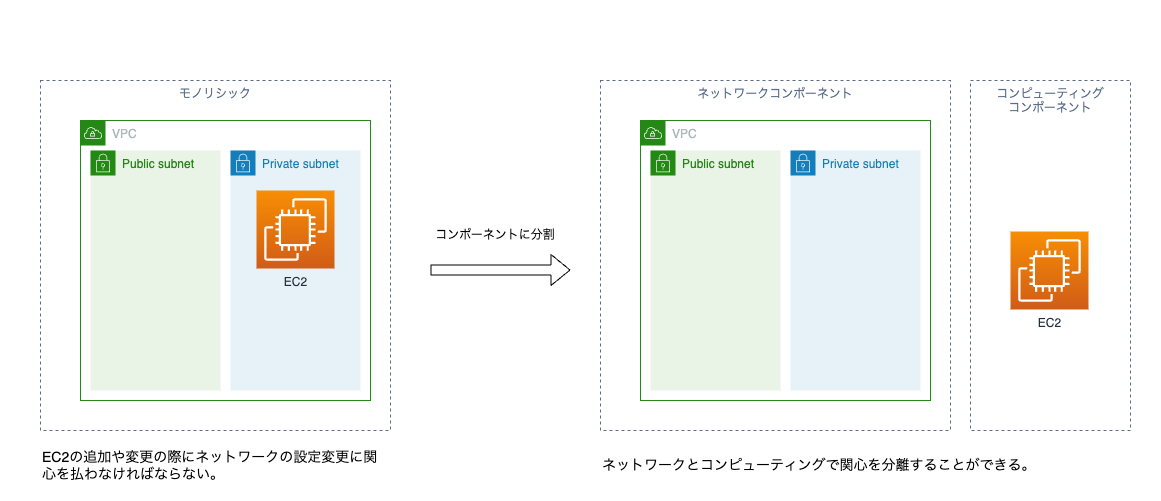

The diagram above was exported from draw.io. Its source (the exported page's mxGraphModel, read from the mxfile embedded in the PNG):
<mxGraphModel dx="1515" dy="1052" grid="1" gridSize="10" guides="1" tooltips="1" connect="1" arrows="1" fold="1" page="1" pageScale="1" pageWidth="827" pageHeight="1169" math="0" shadow="0">
  <root>
    <mxCell id="0" />
    <mxCell id="1" parent="0" />
    <mxCell id="31" value="" style="rounded=0;whiteSpace=wrap;html=1;strokeColor=none;" parent="1" vertex="1">
      <mxGeometry x="-520" y="240" width="1160" height="500" as="geometry" />
    </mxCell>
    <mxCell id="2" value="モノリシック" style="fillColor=none;strokeColor=#5A6C86;dashed=1;verticalAlign=top;fontStyle=0;fontColor=#5A6C86;" parent="1" vertex="1">
      <mxGeometry x="-480" y="320" width="350" height="350" as="geometry" />
    </mxCell>
    <mxCell id="6" value="VPC" style="points=[[0,0],[0.25,0],[0.5,0],[0.75,0],[1,0],[1,0.25],[1,0.5],[1,0.75],[1,1],[0.75,1],[0.5,1],[0.25,1],[0,1],[0,0.75],[0,0.5],[0,0.25]];outlineConnect=0;gradientColor=none;html=1;whiteSpace=wrap;fontSize=12;fontStyle=0;container=1;pointerEvents=0;collapsible=0;recursiveResize=0;shape=mxgraph.aws4.group;grIcon=mxgraph.aws4.group_vpc;strokeColor=#248814;fillColor=none;verticalAlign=top;align=left;spacingLeft=30;fontColor=#AAB7B8;dashed=0;" parent="1" vertex="1">
      <mxGeometry x="-440" y="360" width="290" height="280" as="geometry" />
    </mxCell>
    <mxCell id="5" value="Public subnet" style="points=[[0,0],[0.25,0],[0.5,0],[0.75,0],[1,0],[1,0.25],[1,0.5],[1,0.75],[1,1],[0.75,1],[0.5,1],[0.25,1],[0,1],[0,0.75],[0,0.5],[0,0.25]];outlineConnect=0;gradientColor=none;html=1;whiteSpace=wrap;fontSize=12;fontStyle=0;container=1;pointerEvents=0;collapsible=0;recursiveResize=0;shape=mxgraph.aws4.group;grIcon=mxgraph.aws4.group_security_group;grStroke=0;strokeColor=#248814;fillColor=#E9F3E6;verticalAlign=top;align=left;spacingLeft=30;fontColor=#248814;dashed=0;" parent="6" vertex="1">
      <mxGeometry x="10" y="30" width="130" height="240" as="geometry" />
    </mxCell>
    <mxCell id="4" value="Private subnet" style="points=[[0,0],[0.25,0],[0.5,0],[0.75,0],[1,0],[1,0.25],[1,0.5],[1,0.75],[1,1],[0.75,1],[0.5,1],[0.25,1],[0,1],[0,0.75],[0,0.5],[0,0.25]];outlineConnect=0;gradientColor=none;html=1;whiteSpace=wrap;fontSize=12;fontStyle=0;container=1;pointerEvents=0;collapsible=0;recursiveResize=0;shape=mxgraph.aws4.group;grIcon=mxgraph.aws4.group_security_group;grStroke=0;strokeColor=#147EBA;fillColor=#E6F2F8;verticalAlign=top;align=left;spacingLeft=30;fontColor=#147EBA;dashed=0;" parent="1" vertex="1">
      <mxGeometry x="-290" y="390" width="130" height="240" as="geometry" />
    </mxCell>
    <mxCell id="7" value="EC2" style="sketch=0;points=[[0,0,0],[0.25,0,0],[0.5,0,0],[0.75,0,0],[1,0,0],[0,1,0],[0.25,1,0],[0.5,1,0],[0.75,1,0],[1,1,0],[0,0.25,0],[0,0.5,0],[0,0.75,0],[1,0.25,0],[1,0.5,0],[1,0.75,0]];outlineConnect=0;fontColor=#232F3E;gradientColor=#F78E04;gradientDirection=north;fillColor=#D05C17;strokeColor=#ffffff;dashed=0;verticalLabelPosition=bottom;verticalAlign=top;align=center;html=1;fontSize=12;fontStyle=0;aspect=fixed;shape=mxgraph.aws4.resourceIcon;resIcon=mxgraph.aws4.ec2;" parent="4" vertex="1">
      <mxGeometry x="26" y="40" width="78" height="78" as="geometry" />
    </mxCell>
    <mxCell id="8" value="ネットワークコンポーネント" style="fillColor=none;strokeColor=#5A6C86;dashed=1;verticalAlign=top;fontStyle=0;fontColor=#5A6C86;" parent="1" vertex="1">
      <mxGeometry x="80" y="320" width="350" height="350" as="geometry" />
    </mxCell>
    <mxCell id="9" value="VPC" style="points=[[0,0],[0.25,0],[0.5,0],[0.75,0],[1,0],[1,0.25],[1,0.5],[1,0.75],[1,1],[0.75,1],[0.5,1],[0.25,1],[0,1],[0,0.75],[0,0.5],[0,0.25]];outlineConnect=0;gradientColor=none;html=1;whiteSpace=wrap;fontSize=12;fontStyle=0;container=1;pointerEvents=0;collapsible=0;recursiveResize=0;shape=mxgraph.aws4.group;grIcon=mxgraph.aws4.group_vpc;strokeColor=#248814;fillColor=none;verticalAlign=top;align=left;spacingLeft=30;fontColor=#AAB7B8;dashed=0;" parent="1" vertex="1">
      <mxGeometry x="120" y="360" width="290" height="280" as="geometry" />
    </mxCell>
    <mxCell id="10" value="Public subnet" style="points=[[0,0],[0.25,0],[0.5,0],[0.75,0],[1,0],[1,0.25],[1,0.5],[1,0.75],[1,1],[0.75,1],[0.5,1],[0.25,1],[0,1],[0,0.75],[0,0.5],[0,0.25]];outlineConnect=0;gradientColor=none;html=1;whiteSpace=wrap;fontSize=12;fontStyle=0;container=1;pointerEvents=0;collapsible=0;recursiveResize=0;shape=mxgraph.aws4.group;grIcon=mxgraph.aws4.group_security_group;grStroke=0;strokeColor=#248814;fillColor=#E9F3E6;verticalAlign=top;align=left;spacingLeft=30;fontColor=#248814;dashed=0;" parent="9" vertex="1">
      <mxGeometry x="10" y="30" width="130" height="240" as="geometry" />
    </mxCell>
    <mxCell id="11" value="Private subnet" style="points=[[0,0],[0.25,0],[0.5,0],[0.75,0],[1,0],[1,0.25],[1,0.5],[1,0.75],[1,1],[0.75,1],[0.5,1],[0.25,1],[0,1],[0,0.75],[0,0.5],[0,0.25]];outlineConnect=0;gradientColor=none;html=1;whiteSpace=wrap;fontSize=12;fontStyle=0;container=1;pointerEvents=0;collapsible=0;recursiveResize=0;shape=mxgraph.aws4.group;grIcon=mxgraph.aws4.group_security_group;grStroke=0;strokeColor=#147EBA;fillColor=#E6F2F8;verticalAlign=top;align=left;spacingLeft=30;fontColor=#147EBA;dashed=0;" parent="1" vertex="1">
      <mxGeometry x="270" y="390" width="130" height="240" as="geometry" />
    </mxCell>
    <mxCell id="19" value="コンピューティング&#10;コンポーネント" style="fillColor=none;strokeColor=#5A6C86;dashed=1;verticalAlign=top;fontStyle=0;fontColor=#5A6C86;" parent="1" vertex="1">
      <mxGeometry x="450" y="320" width="160" height="350" as="geometry" />
    </mxCell>
    <mxCell id="24" value="EC2" style="sketch=0;points=[[0,0,0],[0.25,0,0],[0.5,0,0],[0.75,0,0],[1,0,0],[0,1,0],[0.25,1,0],[0.5,1,0],[0.75,1,0],[1,1,0],[0,0.25,0],[0,0.5,0],[0,0.75,0],[1,0.25,0],[1,0.5,0],[1,0.75,0]];outlineConnect=0;fontColor=#232F3E;gradientColor=#F78E04;gradientDirection=north;fillColor=#D05C17;strokeColor=#ffffff;dashed=0;verticalLabelPosition=bottom;verticalAlign=top;align=center;html=1;fontSize=12;fontStyle=0;aspect=fixed;shape=mxgraph.aws4.resourceIcon;resIcon=mxgraph.aws4.ec2;" parent="1" vertex="1">
      <mxGeometry x="490" y="471" width="78" height="78" as="geometry" />
    </mxCell>
    <mxCell id="26" value="" style="shape=flexArrow;endArrow=classic;html=1;" parent="1" edge="1">
      <mxGeometry width="50" height="50" relative="1" as="geometry">
        <mxPoint x="-90" y="509.5" as="sourcePoint" />
        <mxPoint x="50" y="509.5" as="targetPoint" />
      </mxGeometry>
    </mxCell>
    <mxCell id="30" value="コンポーネントに分割" style="text;html=1;strokeColor=none;fillColor=none;align=center;verticalAlign=middle;whiteSpace=wrap;rounded=0;" parent="1" vertex="1">
      <mxGeometry x="-110" y="460" width="170" height="30" as="geometry" />
    </mxCell>
    <mxCell id="32" value="EC2の追加や変更の際にネットワークの設定変更に関心を払わなければならない。" style="text;html=1;strokeColor=none;fillColor=none;align=left;verticalAlign=middle;whiteSpace=wrap;rounded=0;fontSize=14;" parent="1" vertex="1">
      <mxGeometry x="-480" y="690" width="350" height="30" as="geometry" />
    </mxCell>
    <mxCell id="33" value="ネットワークとコンピューティングで関心を分離することができる。" style="text;html=1;strokeColor=none;fillColor=none;align=left;verticalAlign=middle;whiteSpace=wrap;rounded=0;fontSize=14;" parent="1" vertex="1">
      <mxGeometry x="80" y="690" width="530" height="30" as="geometry" />
    </mxCell>
  </root>
</mxGraphModel>